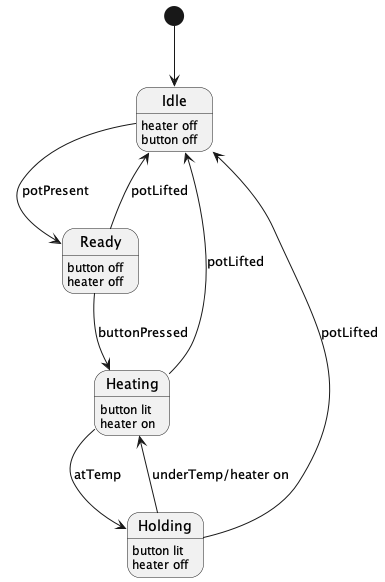

The diagram above was rendered by PlantUML. Its source (embedded in the PNG):
@startuml
hide empty description

[*] --> Idle
Idle: heater off
Idle: button off

Idle --> Ready : potPresent

Ready --> Heating : buttonPressed
Ready: button off
Ready: heater off

Ready --> Idle : potLifted

Heating --> Holding : atTemp
Heating: button lit
Heating: heater on

Heating --> Idle : potLifted

Holding --> Idle : potLifted
Holding: button lit
Holding: heater off

Holding --> Heating: underTemp/heater on
@enduml